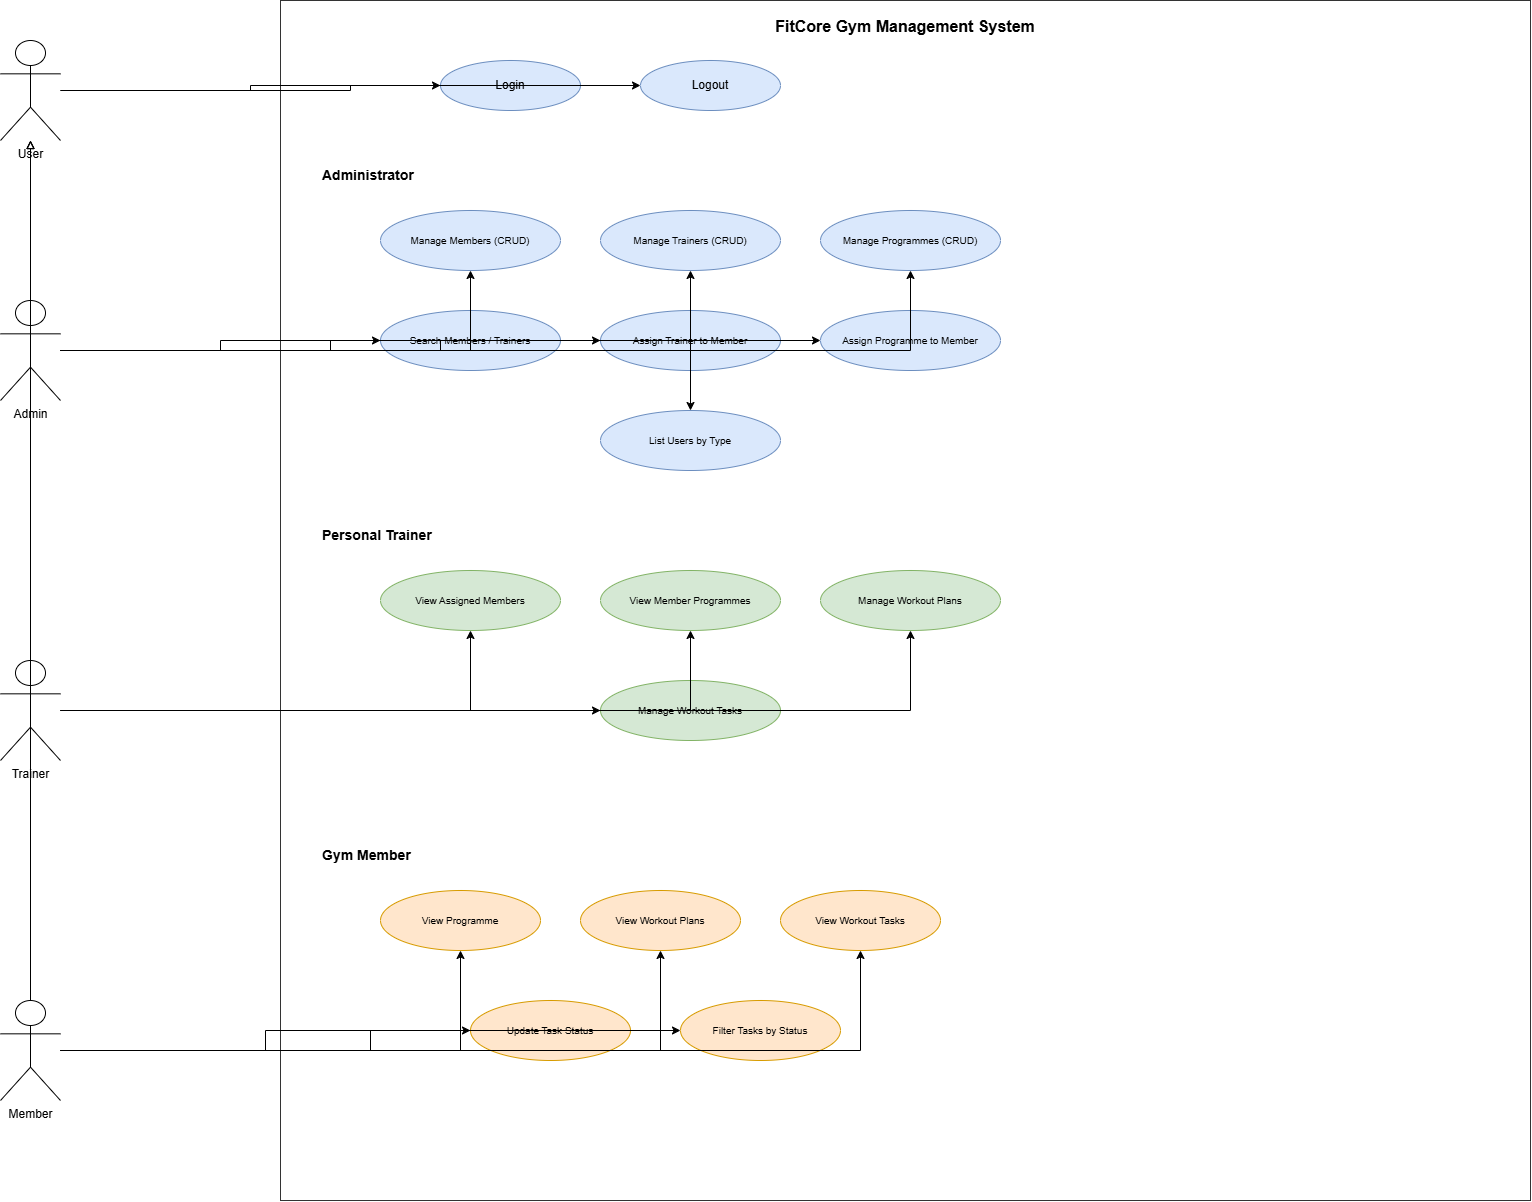

The diagram above was exported from draw.io. Its source (the exported page's mxGraphModel, read from the mxfile embedded in the PNG):
<mxGraphModel dx="2345" dy="1282" grid="1" gridSize="10" guides="1" tooltips="1" connect="1" arrows="1" fold="1" page="1" pageScale="1" pageWidth="850" pageHeight="1100" math="0" shadow="0">
  <root>
    <mxCell id="0" />
    <mxCell id="1" parent="0" />
    <mxCell id="so8bkBodObtHYf8CztNR-1" parent="1" style="rounded=0;whiteSpace=wrap;html=1;fillColor=none;strokeColor=#333333;dashed=0;verticalAlign=top;fontSize=16;fontStyle=1;spacingTop=10;" value="FitCore Gym Management System" vertex="1">
      <mxGeometry height="1200" width="1250" x="620" y="160" as="geometry" />
    </mxCell>
    <mxCell id="so8bkBodObtHYf8CztNR-2" parent="1" style="shape=umlActor;verticalLabelPosition=bottom;verticalAlign=top;html=1;outlineConnect=0;" value="User" vertex="1">
      <mxGeometry height="100" width="60" x="340" y="200" as="geometry" />
    </mxCell>
    <mxCell id="so8bkBodObtHYf8CztNR-3" parent="1" style="shape=umlActor;verticalLabelPosition=bottom;verticalAlign=top;html=1;outlineConnect=0;" value="Admin" vertex="1">
      <mxGeometry height="100" width="60" x="340" y="460" as="geometry" />
    </mxCell>
    <mxCell id="so8bkBodObtHYf8CztNR-4" parent="1" style="shape=umlActor;verticalLabelPosition=bottom;verticalAlign=top;html=1;outlineConnect=0;" value="Trainer" vertex="1">
      <mxGeometry height="100" width="60" x="340" y="820" as="geometry" />
    </mxCell>
    <mxCell id="so8bkBodObtHYf8CztNR-5" parent="1" style="shape=umlActor;verticalLabelPosition=bottom;verticalAlign=top;html=1;outlineConnect=0;" value="Member" vertex="1">
      <mxGeometry height="100" width="60" x="340" y="1160" as="geometry" />
    </mxCell>
    <mxCell id="so8bkBodObtHYf8CztNR-6" edge="1" parent="1" source="so8bkBodObtHYf8CztNR-3" style="edgeStyle=orthogonalEdgeStyle;rounded=0;html=1;endArrow=block;endFill=0;dashed=0;" target="so8bkBodObtHYf8CztNR-2">
      <mxGeometry relative="1" as="geometry" />
    </mxCell>
    <mxCell id="so8bkBodObtHYf8CztNR-7" edge="1" parent="1" source="so8bkBodObtHYf8CztNR-4" style="edgeStyle=orthogonalEdgeStyle;rounded=0;html=1;endArrow=block;endFill=0;dashed=0;" target="so8bkBodObtHYf8CztNR-2">
      <mxGeometry relative="1" as="geometry" />
    </mxCell>
    <mxCell id="so8bkBodObtHYf8CztNR-8" edge="1" parent="1" source="so8bkBodObtHYf8CztNR-5" style="edgeStyle=orthogonalEdgeStyle;rounded=0;html=1;endArrow=block;endFill=0;dashed=0;" target="so8bkBodObtHYf8CztNR-2">
      <mxGeometry relative="1" as="geometry" />
    </mxCell>
    <mxCell id="so8bkBodObtHYf8CztNR-9" parent="1" style="ellipse;whiteSpace=wrap;html=1;fillColor=#dae8fc;strokeColor=#6c8ebf;" value="Login" vertex="1">
      <mxGeometry height="50" width="140" x="780" y="220" as="geometry" />
    </mxCell>
    <mxCell id="so8bkBodObtHYf8CztNR-10" parent="1" style="ellipse;whiteSpace=wrap;html=1;fillColor=#dae8fc;strokeColor=#6c8ebf;" value="Logout" vertex="1">
      <mxGeometry height="50" width="140" x="980" y="220" as="geometry" />
    </mxCell>
    <mxCell id="so8bkBodObtHYf8CztNR-11" edge="1" parent="1" source="so8bkBodObtHYf8CztNR-2" style="edgeStyle=orthogonalEdgeStyle;rounded=0;html=1;" target="so8bkBodObtHYf8CztNR-9">
      <mxGeometry relative="1" as="geometry" />
    </mxCell>
    <mxCell id="so8bkBodObtHYf8CztNR-12" edge="1" parent="1" source="so8bkBodObtHYf8CztNR-2" style="edgeStyle=orthogonalEdgeStyle;rounded=0;html=1;" target="so8bkBodObtHYf8CztNR-10">
      <mxGeometry relative="1" as="geometry" />
    </mxCell>
    <mxCell id="so8bkBodObtHYf8CztNR-13" parent="1" style="text;html=1;strokeColor=none;fillColor=none;align=left;verticalAlign=middle;fontSize=14;" value="&lt;b&gt;Administrator&lt;/b&gt;" vertex="1">
      <mxGeometry height="30" width="200" x="660" y="320" as="geometry" />
    </mxCell>
    <mxCell id="so8bkBodObtHYf8CztNR-14" parent="1" style="ellipse;whiteSpace=wrap;html=1;fillColor=#dae8fc;strokeColor=#6c8ebf;fontSize=10;" value="Manage Members (CRUD)" vertex="1">
      <mxGeometry height="60" width="180" x="720" y="370" as="geometry" />
    </mxCell>
    <mxCell id="so8bkBodObtHYf8CztNR-15" parent="1" style="ellipse;whiteSpace=wrap;html=1;fillColor=#dae8fc;strokeColor=#6c8ebf;fontSize=10;" value="Manage Trainers (CRUD)" vertex="1">
      <mxGeometry height="60" width="180" x="940" y="370" as="geometry" />
    </mxCell>
    <mxCell id="so8bkBodObtHYf8CztNR-16" parent="1" style="ellipse;whiteSpace=wrap;html=1;fillColor=#dae8fc;strokeColor=#6c8ebf;fontSize=10;" value="Manage Programmes (CRUD)" vertex="1">
      <mxGeometry height="60" width="180" x="1160" y="370" as="geometry" />
    </mxCell>
    <mxCell id="so8bkBodObtHYf8CztNR-17" parent="1" style="ellipse;whiteSpace=wrap;html=1;fillColor=#dae8fc;strokeColor=#6c8ebf;fontSize=10;" value="Search Members / Trainers" vertex="1">
      <mxGeometry height="60" width="180" x="720" y="470" as="geometry" />
    </mxCell>
    <mxCell id="so8bkBodObtHYf8CztNR-18" parent="1" style="ellipse;whiteSpace=wrap;html=1;fillColor=#dae8fc;strokeColor=#6c8ebf;fontSize=10;" value="Assign Trainer to Member" vertex="1">
      <mxGeometry height="60" width="180" x="940" y="470" as="geometry" />
    </mxCell>
    <mxCell id="so8bkBodObtHYf8CztNR-19" parent="1" style="ellipse;whiteSpace=wrap;html=1;fillColor=#dae8fc;strokeColor=#6c8ebf;fontSize=10;" value="Assign Programme to Member" vertex="1">
      <mxGeometry height="60" width="180" x="1160" y="470" as="geometry" />
    </mxCell>
    <mxCell id="so8bkBodObtHYf8CztNR-20" parent="1" style="ellipse;whiteSpace=wrap;html=1;fillColor=#dae8fc;strokeColor=#6c8ebf;fontSize=10;" value="List Users by Type" vertex="1">
      <mxGeometry height="60" width="180" x="940" y="570" as="geometry" />
    </mxCell>
    <mxCell id="so8bkBodObtHYf8CztNR-21" edge="1" parent="1" source="so8bkBodObtHYf8CztNR-3" style="edgeStyle=orthogonalEdgeStyle;rounded=0;html=1;" target="so8bkBodObtHYf8CztNR-14">
      <mxGeometry relative="1" as="geometry" />
    </mxCell>
    <mxCell id="so8bkBodObtHYf8CztNR-22" edge="1" parent="1" source="so8bkBodObtHYf8CztNR-3" style="edgeStyle=orthogonalEdgeStyle;rounded=0;html=1;" target="so8bkBodObtHYf8CztNR-15">
      <mxGeometry relative="1" as="geometry" />
    </mxCell>
    <mxCell id="so8bkBodObtHYf8CztNR-23" edge="1" parent="1" source="so8bkBodObtHYf8CztNR-3" style="edgeStyle=orthogonalEdgeStyle;rounded=0;html=1;" target="so8bkBodObtHYf8CztNR-16">
      <mxGeometry relative="1" as="geometry" />
    </mxCell>
    <mxCell id="so8bkBodObtHYf8CztNR-24" edge="1" parent="1" source="so8bkBodObtHYf8CztNR-3" style="edgeStyle=orthogonalEdgeStyle;rounded=0;html=1;" target="so8bkBodObtHYf8CztNR-17">
      <mxGeometry relative="1" as="geometry" />
    </mxCell>
    <mxCell id="so8bkBodObtHYf8CztNR-25" edge="1" parent="1" source="so8bkBodObtHYf8CztNR-3" style="edgeStyle=orthogonalEdgeStyle;rounded=0;html=1;" target="so8bkBodObtHYf8CztNR-18">
      <mxGeometry relative="1" as="geometry" />
    </mxCell>
    <mxCell id="so8bkBodObtHYf8CztNR-26" edge="1" parent="1" source="so8bkBodObtHYf8CztNR-3" style="edgeStyle=orthogonalEdgeStyle;rounded=0;html=1;" target="so8bkBodObtHYf8CztNR-19">
      <mxGeometry relative="1" as="geometry" />
    </mxCell>
    <mxCell id="so8bkBodObtHYf8CztNR-27" edge="1" parent="1" source="so8bkBodObtHYf8CztNR-3" style="edgeStyle=orthogonalEdgeStyle;rounded=0;html=1;" target="so8bkBodObtHYf8CztNR-20">
      <mxGeometry relative="1" as="geometry" />
    </mxCell>
    <mxCell id="so8bkBodObtHYf8CztNR-28" parent="1" style="text;html=1;strokeColor=none;fillColor=none;align=left;verticalAlign=middle;fontSize=14;" value="&lt;b&gt;Personal Trainer&lt;/b&gt;" vertex="1">
      <mxGeometry height="30" width="220" x="660" y="680" as="geometry" />
    </mxCell>
    <mxCell id="so8bkBodObtHYf8CztNR-29" parent="1" style="ellipse;whiteSpace=wrap;html=1;fillColor=#d5e8d4;strokeColor=#82b366;fontSize=10;" value="View Assigned Members" vertex="1">
      <mxGeometry height="60" width="180" x="720" y="730" as="geometry" />
    </mxCell>
    <mxCell id="so8bkBodObtHYf8CztNR-30" parent="1" style="ellipse;whiteSpace=wrap;html=1;fillColor=#d5e8d4;strokeColor=#82b366;fontSize=10;" value="View Member Programmes" vertex="1">
      <mxGeometry height="60" width="180" x="940" y="730" as="geometry" />
    </mxCell>
    <mxCell id="so8bkBodObtHYf8CztNR-31" parent="1" style="ellipse;whiteSpace=wrap;html=1;fillColor=#d5e8d4;strokeColor=#82b366;fontSize=10;" value="Manage Workout Plans" vertex="1">
      <mxGeometry height="60" width="180" x="1160" y="730" as="geometry" />
    </mxCell>
    <mxCell id="so8bkBodObtHYf8CztNR-32" parent="1" style="ellipse;whiteSpace=wrap;html=1;fillColor=#d5e8d4;strokeColor=#82b366;fontSize=10;" value="Manage Workout Tasks" vertex="1">
      <mxGeometry height="60" width="180" x="940" y="840" as="geometry" />
    </mxCell>
    <mxCell id="so8bkBodObtHYf8CztNR-33" edge="1" parent="1" source="so8bkBodObtHYf8CztNR-4" style="edgeStyle=orthogonalEdgeStyle;rounded=0;html=1;" target="so8bkBodObtHYf8CztNR-29">
      <mxGeometry relative="1" as="geometry" />
    </mxCell>
    <mxCell id="so8bkBodObtHYf8CztNR-34" edge="1" parent="1" source="so8bkBodObtHYf8CztNR-4" style="edgeStyle=orthogonalEdgeStyle;rounded=0;html=1;" target="so8bkBodObtHYf8CztNR-30">
      <mxGeometry relative="1" as="geometry" />
    </mxCell>
    <mxCell id="so8bkBodObtHYf8CztNR-35" edge="1" parent="1" source="so8bkBodObtHYf8CztNR-4" style="edgeStyle=orthogonalEdgeStyle;rounded=0;html=1;" target="so8bkBodObtHYf8CztNR-31">
      <mxGeometry relative="1" as="geometry" />
    </mxCell>
    <mxCell id="so8bkBodObtHYf8CztNR-36" edge="1" parent="1" source="so8bkBodObtHYf8CztNR-4" style="edgeStyle=orthogonalEdgeStyle;rounded=0;html=1;" target="so8bkBodObtHYf8CztNR-32">
      <mxGeometry relative="1" as="geometry" />
    </mxCell>
    <mxCell id="so8bkBodObtHYf8CztNR-37" parent="1" style="text;html=1;strokeColor=none;fillColor=none;align=left;verticalAlign=middle;fontSize=14;" value="&lt;b&gt;Gym Member&lt;/b&gt;" vertex="1">
      <mxGeometry height="30" width="200" x="660" y="1000" as="geometry" />
    </mxCell>
    <mxCell id="so8bkBodObtHYf8CztNR-38" parent="1" style="ellipse;whiteSpace=wrap;html=1;fillColor=#ffe6cc;strokeColor=#d79b00;fontSize=10;" value="View Programme" vertex="1">
      <mxGeometry height="60" width="160" x="720" y="1050" as="geometry" />
    </mxCell>
    <mxCell id="so8bkBodObtHYf8CztNR-39" parent="1" style="ellipse;whiteSpace=wrap;html=1;fillColor=#ffe6cc;strokeColor=#d79b00;fontSize=10;" value="View Workout Plans" vertex="1">
      <mxGeometry height="60" width="160" x="920" y="1050" as="geometry" />
    </mxCell>
    <mxCell id="so8bkBodObtHYf8CztNR-40" parent="1" style="ellipse;whiteSpace=wrap;html=1;fillColor=#ffe6cc;strokeColor=#d79b00;fontSize=10;" value="View Workout Tasks" vertex="1">
      <mxGeometry height="60" width="160" x="1120" y="1050" as="geometry" />
    </mxCell>
    <mxCell id="so8bkBodObtHYf8CztNR-41" parent="1" style="ellipse;whiteSpace=wrap;html=1;fillColor=#ffe6cc;strokeColor=#d79b00;fontSize=10;" value="Update Task Status" vertex="1">
      <mxGeometry height="60" width="160" x="810" y="1160" as="geometry" />
    </mxCell>
    <mxCell id="so8bkBodObtHYf8CztNR-42" parent="1" style="ellipse;whiteSpace=wrap;html=1;fillColor=#ffe6cc;strokeColor=#d79b00;fontSize=10;" value="Filter Tasks by Status" vertex="1">
      <mxGeometry height="60" width="160" x="1020" y="1160" as="geometry" />
    </mxCell>
    <mxCell id="so8bkBodObtHYf8CztNR-43" edge="1" parent="1" source="so8bkBodObtHYf8CztNR-5" style="edgeStyle=orthogonalEdgeStyle;rounded=0;html=1;" target="so8bkBodObtHYf8CztNR-38">
      <mxGeometry relative="1" as="geometry" />
    </mxCell>
    <mxCell id="so8bkBodObtHYf8CztNR-44" edge="1" parent="1" source="so8bkBodObtHYf8CztNR-5" style="edgeStyle=orthogonalEdgeStyle;rounded=0;html=1;" target="so8bkBodObtHYf8CztNR-39">
      <mxGeometry relative="1" as="geometry" />
    </mxCell>
    <mxCell id="so8bkBodObtHYf8CztNR-45" edge="1" parent="1" source="so8bkBodObtHYf8CztNR-5" style="edgeStyle=orthogonalEdgeStyle;rounded=0;html=1;" target="so8bkBodObtHYf8CztNR-40">
      <mxGeometry relative="1" as="geometry" />
    </mxCell>
    <mxCell id="so8bkBodObtHYf8CztNR-46" edge="1" parent="1" source="so8bkBodObtHYf8CztNR-5" style="edgeStyle=orthogonalEdgeStyle;rounded=0;html=1;" target="so8bkBodObtHYf8CztNR-41">
      <mxGeometry relative="1" as="geometry" />
    </mxCell>
    <mxCell id="so8bkBodObtHYf8CztNR-47" edge="1" parent="1" source="so8bkBodObtHYf8CztNR-5" style="edgeStyle=orthogonalEdgeStyle;rounded=0;html=1;" target="so8bkBodObtHYf8CztNR-42">
      <mxGeometry relative="1" as="geometry" />
    </mxCell>
  </root>
</mxGraphModel>